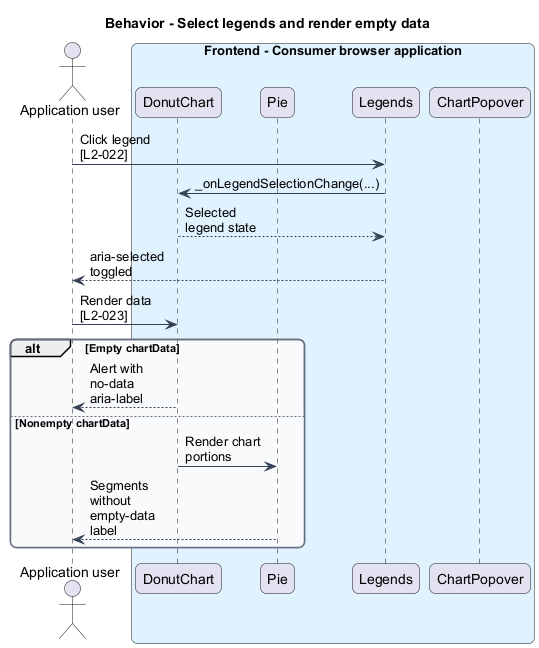

The diagram above was rendered by PlantUML. Its source (embedded in the PNG):
@startuml
skinparam backgroundColor #FFFFFF
skinparam shadowing false
skinparam roundcorner 12
skinparam defaultFontName Arial
skinparam ArrowColor #344054
skinparam rectangle {
 BorderColor #344054
 FontColor #101828
}
skinparam package {
 BorderColor #667085
 FontColor #101828
 BackgroundColor #F9FAFB
}
skinparam maxMessageSize 80
title Behavior - Select legends and render empty data
actor "Application user" as actor
box "Frontend - Consumer browser application" #E0F2FE
participant "DonutChart" as chart
participant "Pie" as pie
participant "Legends" as legends
participant "ChartPopover" as callout
end box
actor -> legends : Click legend [L2-022]
legends -> chart : _onLegendSelectionChange(...)
chart --> legends : Selected legend state
legends --> actor : aria-selected toggled
actor -> chart : Render data [L2-023]
alt Empty chartData
chart --> actor : Alert with no-data aria-label
else Nonempty chartData
chart -> pie : Render chart portions
pie --> actor : Segments without empty-data label
end
@enduml